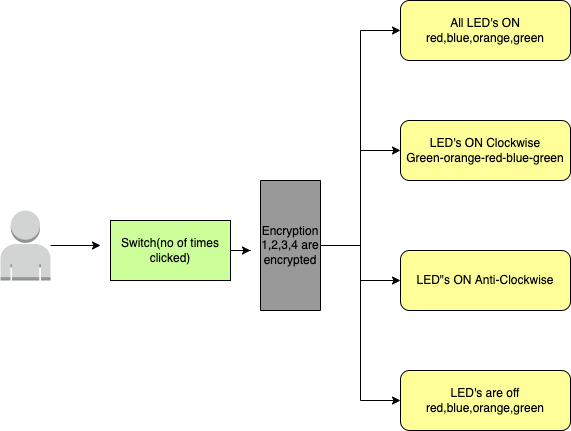

The diagram above was exported from draw.io. Its source (the exported page's mxGraphModel, read from the mxfile embedded in the PNG):
<mxGraphModel dx="1186" dy="589" grid="1" gridSize="10" guides="1" tooltips="1" connect="1" arrows="1" fold="1" page="1" pageScale="1" pageWidth="827" pageHeight="1169" math="0" shadow="0">
  <root>
    <mxCell id="0" />
    <mxCell id="1" parent="0" />
    <mxCell id="GoB0qGYBG96N6EZC4p3g-17" style="edgeStyle=orthogonalEdgeStyle;rounded=0;orthogonalLoop=1;jettySize=auto;html=1;fillColor=#FFB570;" edge="1" parent="1" source="GoB0qGYBG96N6EZC4p3g-1">
      <mxGeometry relative="1" as="geometry">
        <mxPoint x="160" y="325" as="targetPoint" />
      </mxGeometry>
    </mxCell>
    <mxCell id="GoB0qGYBG96N6EZC4p3g-1" value="" style="outlineConnect=0;dashed=0;verticalLabelPosition=bottom;verticalAlign=top;align=center;html=1;shape=mxgraph.aws3.user;fillColor=#D2D3D3;gradientColor=none;" vertex="1" parent="1">
      <mxGeometry x="60" y="290" width="50" height="70" as="geometry" />
    </mxCell>
    <mxCell id="GoB0qGYBG96N6EZC4p3g-16" style="edgeStyle=orthogonalEdgeStyle;rounded=0;orthogonalLoop=1;jettySize=auto;html=1;fillColor=#FFB570;" edge="1" parent="1" source="GoB0qGYBG96N6EZC4p3g-2">
      <mxGeometry relative="1" as="geometry">
        <mxPoint x="310" y="330" as="targetPoint" />
      </mxGeometry>
    </mxCell>
    <mxCell id="GoB0qGYBG96N6EZC4p3g-9" style="edgeStyle=orthogonalEdgeStyle;rounded=0;orthogonalLoop=1;jettySize=auto;html=1;entryX=0;entryY=0.5;entryDx=0;entryDy=0;fillColor=#FFB570;" edge="1" parent="1" source="GoB0qGYBG96N6EZC4p3g-4" target="GoB0qGYBG96N6EZC4p3g-5">
      <mxGeometry relative="1" as="geometry" />
    </mxCell>
    <mxCell id="GoB0qGYBG96N6EZC4p3g-10" style="edgeStyle=orthogonalEdgeStyle;rounded=0;orthogonalLoop=1;jettySize=auto;html=1;entryX=0;entryY=0.5;entryDx=0;entryDy=0;fillColor=#FFB570;" edge="1" parent="1" source="GoB0qGYBG96N6EZC4p3g-4" target="GoB0qGYBG96N6EZC4p3g-6">
      <mxGeometry relative="1" as="geometry" />
    </mxCell>
    <mxCell id="GoB0qGYBG96N6EZC4p3g-11" style="edgeStyle=orthogonalEdgeStyle;rounded=0;orthogonalLoop=1;jettySize=auto;html=1;entryX=0;entryY=0.5;entryDx=0;entryDy=0;fillColor=#FFB570;" edge="1" parent="1" source="GoB0qGYBG96N6EZC4p3g-4" target="GoB0qGYBG96N6EZC4p3g-7">
      <mxGeometry relative="1" as="geometry" />
    </mxCell>
    <mxCell id="GoB0qGYBG96N6EZC4p3g-12" style="edgeStyle=orthogonalEdgeStyle;rounded=0;orthogonalLoop=1;jettySize=auto;html=1;entryX=0;entryY=0.5;entryDx=0;entryDy=0;fillColor=#FFB570;" edge="1" parent="1" source="GoB0qGYBG96N6EZC4p3g-4" target="GoB0qGYBG96N6EZC4p3g-8">
      <mxGeometry relative="1" as="geometry" />
    </mxCell>
    <mxCell id="GoB0qGYBG96N6EZC4p3g-4" value="Encryption&lt;br&gt;1,2,3,4 are encrypted" style="rounded=0;whiteSpace=wrap;html=1;direction=south;fillColor=#999999;" vertex="1" parent="1">
      <mxGeometry x="320" y="260" width="60" height="130" as="geometry" />
    </mxCell>
    <mxCell id="GoB0qGYBG96N6EZC4p3g-5" value="All LED's ON&lt;br&gt;red,blue,orange,green" style="rounded=1;whiteSpace=wrap;html=1;fillColor=#FFFF99;" vertex="1" parent="1">
      <mxGeometry x="460" y="80" width="170" height="60" as="geometry" />
    </mxCell>
    <mxCell id="GoB0qGYBG96N6EZC4p3g-6" value="LED's ON Clockwise&lt;br&gt;Green-orange-red-blue-green" style="rounded=1;whiteSpace=wrap;html=1;fillColor=#FFFF99;" vertex="1" parent="1">
      <mxGeometry x="460" y="200" width="170" height="60" as="geometry" />
    </mxCell>
    <mxCell id="GoB0qGYBG96N6EZC4p3g-7" value="LED&quot;s ON Anti-Clockwise" style="rounded=1;whiteSpace=wrap;html=1;fillColor=#FFFF99;" vertex="1" parent="1">
      <mxGeometry x="460" y="330" width="170" height="60" as="geometry" />
    </mxCell>
    <mxCell id="GoB0qGYBG96N6EZC4p3g-8" value="LED's are off&lt;br&gt;red,blue,orange,green" style="rounded=1;whiteSpace=wrap;html=1;fillColor=#FFFF99;" vertex="1" parent="1">
      <mxGeometry x="460" y="450" width="170" height="60" as="geometry" />
    </mxCell>
    <mxCell id="GoB0qGYBG96N6EZC4p3g-2" value="Switch(no of times clicked)" style="rounded=0;whiteSpace=wrap;html=1;fillColor=#CCFF99;" vertex="1" parent="1">
      <mxGeometry x="170" y="300" width="120" height="60" as="geometry" />
    </mxCell>
  </root>
</mxGraphModel>